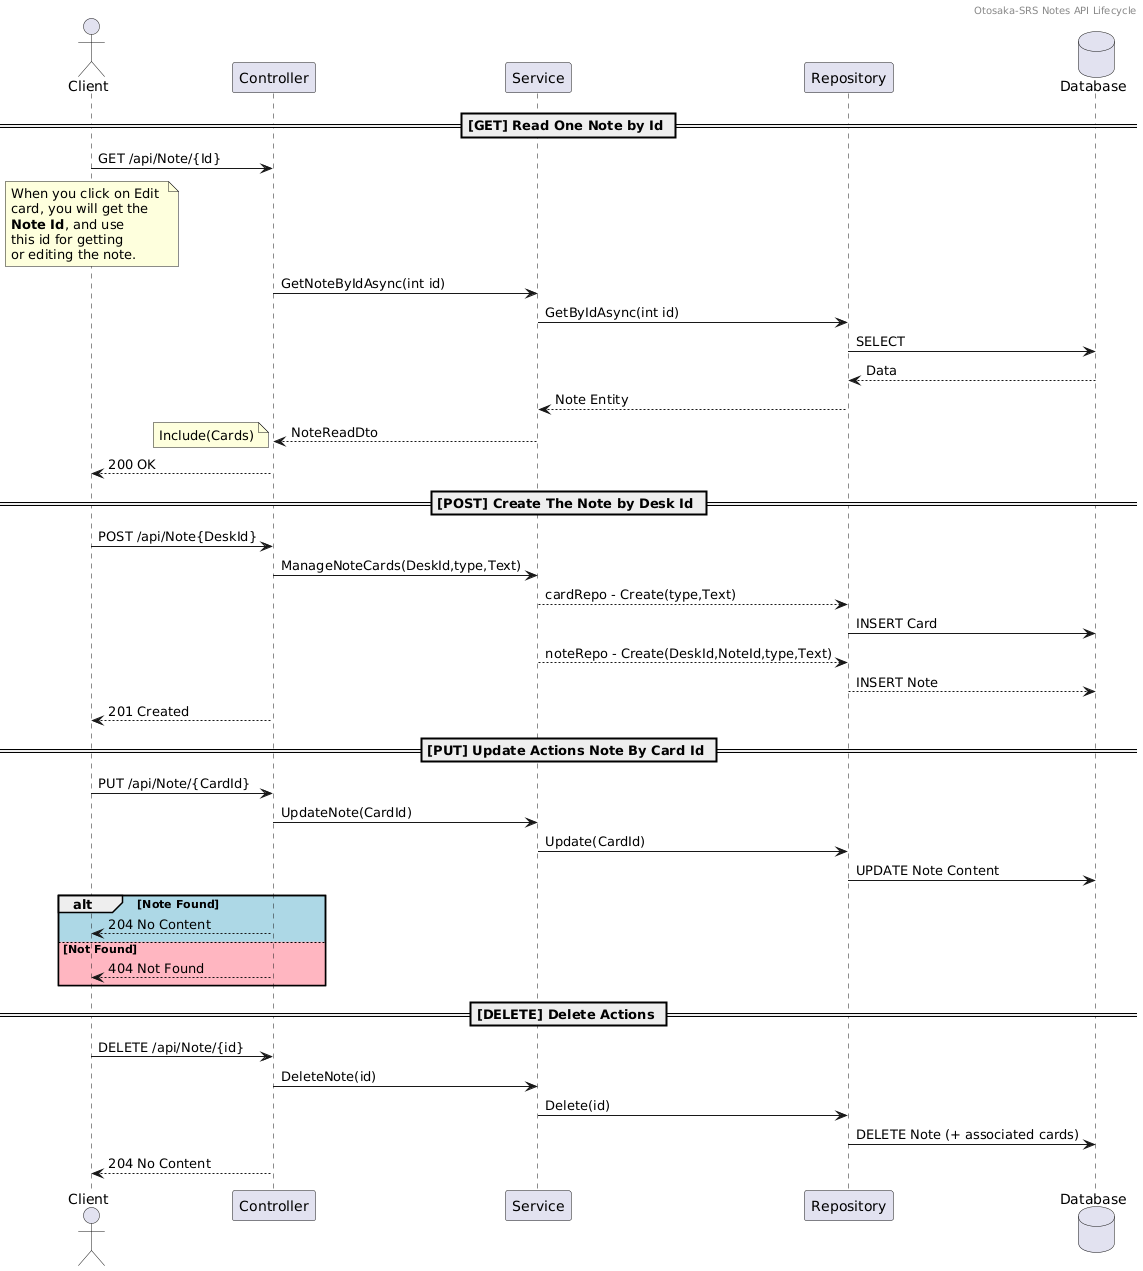

The diagram above was rendered by PlantUML. Its source (embedded in the PNG):
@startuml
header Otosaka-SRS Notes API Lifecycle
actor Client
participant "Controller" as CTRL
participant "Service" as SVC
participant "Repository" as REP
database "Database" as DB

== [GET] Read One Note by Id ==
Client -> CTRL : GET /api/Note/{Id}
note over Client
  When you click on Edit 
  card, you will get the 
  **Note Id**, and use 
  this id for getting 
  or editing the note.
end note
CTRL -> SVC : GetNoteByIdAsync(int id)
SVC -> REP : GetByIdAsync(int id)
REP -> DB : SELECT
DB --> REP : Data
REP --> SVC : Note Entity
SVC --> CTRL : NoteReadDto
note left
Include(Cards)
end note
CTRL --> Client : 200 OK

== [POST] Create The Note by Desk Id ==
Client -> CTRL : POST /api/Note{DeskId}
CTRL -> SVC : ManageNoteCards(DeskId,type,Text)
SVC --> REP : cardRepo - Create(type,Text)
REP -> DB : INSERT Card
SVC --> REP : noteRepo - Create(DeskId,NoteId,type,Text)
REP --> DB : INSERT Note
CTRL --> Client : 201 Created

== [PUT] Update Actions Note By Card Id ==
Client -> CTRL : PUT /api/Note/{CardId}
CTRL -> SVC : UpdateNote(CardId)
SVC -> REP : Update(CardId)
REP -> DB : UPDATE Note Content
alt #LightBlue Note Found
    CTRL --> Client : 204 No Content
else #LightPink Not Found
    CTRL --> Client : 404 Not Found
end

== [DELETE] Delete Actions ==
Client -> CTRL : DELETE /api/Note/{id}
CTRL -> SVC : DeleteNote(id)
SVC -> REP : Delete(id)
REP -> DB : DELETE Note (+ associated cards)
CTRL --> Client : 204 No Content

@endum